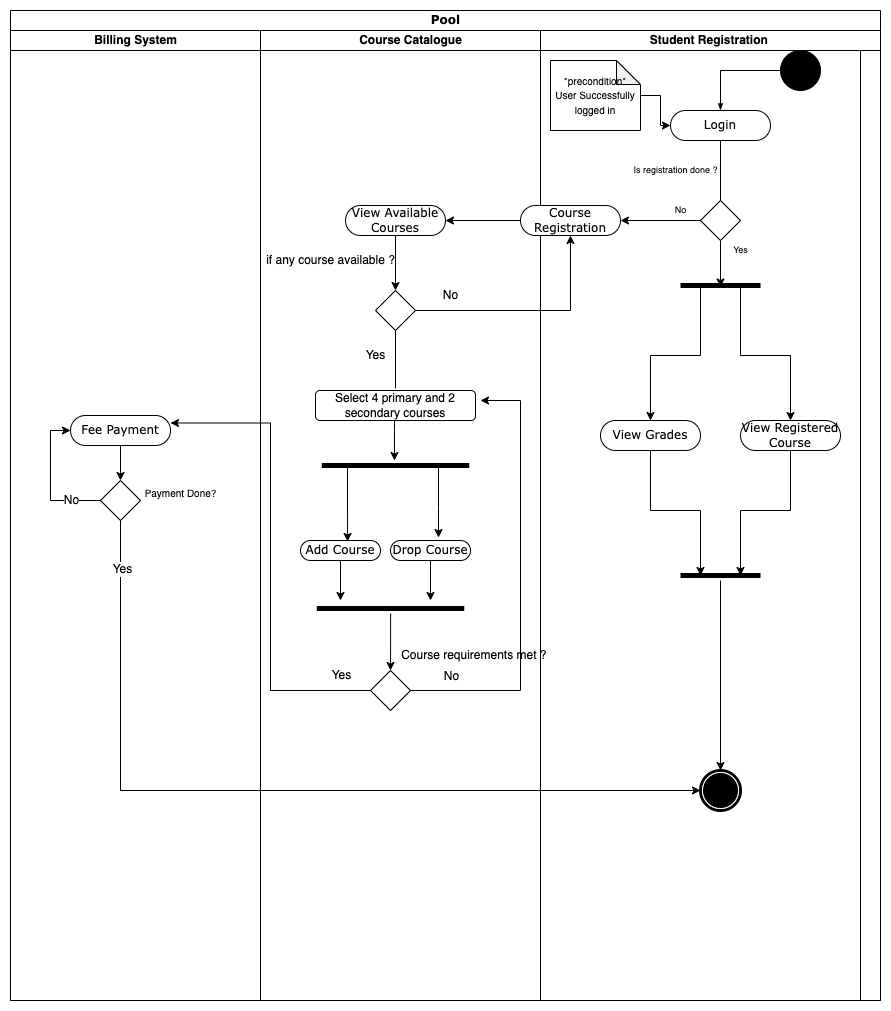

The diagram above was exported from draw.io. Its source (the exported page's mxGraphModel, read from the mxfile embedded in the PNG):
<mxGraphModel dx="1242" dy="828" grid="1" gridSize="10" guides="1" tooltips="1" connect="1" arrows="1" fold="1" page="1" pageScale="1" pageWidth="850" pageHeight="1100" background="none" math="0" shadow="0">
  <root>
    <mxCell id="0" />
    <mxCell id="1" parent="0" />
    <mxCell id="1c1d494c118603dd-1" value="Pool" style="swimlane;html=1;childLayout=stackLayout;startSize=20;rounded=0;shadow=0;comic=0;labelBackgroundColor=none;strokeWidth=1;fontFamily=Verdana;fontSize=12;align=center;" parent="1" vertex="1">
      <mxGeometry x="30" y="40" width="870" height="990" as="geometry" />
    </mxCell>
    <mxCell id="1c1d494c118603dd-2" value="Billing System" style="swimlane;html=1;startSize=20;" parent="1c1d494c118603dd-1" vertex="1">
      <mxGeometry y="20" width="250" height="970" as="geometry" />
    </mxCell>
    <mxCell id="I_4ITi4uRtAl3pIaa_Qt-25" value="" style="edgeStyle=orthogonalEdgeStyle;rounded=0;jumpSize=20;orthogonalLoop=1;jettySize=auto;html=1;labelBackgroundColor=default;labelBorderColor=none;strokeColor=#000000;fontSize=20;endSize=6;" edge="1" parent="1c1d494c118603dd-2" source="I_4ITi4uRtAl3pIaa_Qt-23" target="I_4ITi4uRtAl3pIaa_Qt-24">
      <mxGeometry relative="1" as="geometry" />
    </mxCell>
    <mxCell id="I_4ITi4uRtAl3pIaa_Qt-23" value="Fee Payment" style="rounded=1;whiteSpace=wrap;html=1;shadow=0;comic=0;labelBackgroundColor=none;strokeWidth=1;fontFamily=Verdana;fontSize=12;align=center;arcSize=50;" vertex="1" parent="1c1d494c118603dd-2">
      <mxGeometry x="60" y="385" width="100" height="30" as="geometry" />
    </mxCell>
    <mxCell id="I_4ITi4uRtAl3pIaa_Qt-26" style="edgeStyle=orthogonalEdgeStyle;rounded=0;jumpSize=20;orthogonalLoop=1;jettySize=auto;html=1;exitX=0;exitY=0.5;exitDx=0;exitDy=0;entryX=0;entryY=0.5;entryDx=0;entryDy=0;labelBackgroundColor=default;labelBorderColor=none;strokeColor=#000000;fontSize=20;endSize=6;" edge="1" parent="1c1d494c118603dd-2" source="I_4ITi4uRtAl3pIaa_Qt-24" target="I_4ITi4uRtAl3pIaa_Qt-23">
      <mxGeometry relative="1" as="geometry" />
    </mxCell>
    <mxCell id="I_4ITi4uRtAl3pIaa_Qt-38" value="No" style="edgeLabel;html=1;align=center;verticalAlign=middle;resizable=0;points=[];fontSize=12;" connectable="0" vertex="1" parent="I_4ITi4uRtAl3pIaa_Qt-26">
      <mxGeometry x="-0.5643" y="-1" relative="1" as="geometry">
        <mxPoint as="offset" />
      </mxGeometry>
    </mxCell>
    <mxCell id="I_4ITi4uRtAl3pIaa_Qt-24" value="" style="rhombus;whiteSpace=wrap;html=1;" vertex="1" parent="1c1d494c118603dd-2">
      <mxGeometry x="90" y="450" width="40" height="40" as="geometry" />
    </mxCell>
    <mxCell id="I_4ITi4uRtAl3pIaa_Qt-29" value="&lt;font style=&quot;font-size: 10px;&quot;&gt;Payment Done?&lt;/font&gt;" style="text;html=1;align=center;verticalAlign=middle;resizable=0;points=[];autosize=1;strokeColor=none;fillColor=none;fontSize=20;" vertex="1" parent="1c1d494c118603dd-2">
      <mxGeometry x="120" y="440" width="100" height="40" as="geometry" />
    </mxCell>
    <mxCell id="1c1d494c118603dd-3" value="" style="swimlane;html=1;startSize=20;direction=south;" parent="1c1d494c118603dd-1" vertex="1">
      <mxGeometry x="250" y="20" width="620" height="970" as="geometry">
        <mxRectangle x="250" y="20" width="50" height="970" as="alternateBounds" />
      </mxGeometry>
    </mxCell>
    <mxCell id="BnTlMA4NnG9byHW7G-MH-39" value="View Available Courses" style="rounded=1;whiteSpace=wrap;html=1;shadow=0;comic=0;labelBackgroundColor=none;strokeWidth=1;fontFamily=Verdana;fontSize=12;align=center;arcSize=50;" vertex="1" parent="1c1d494c118603dd-3">
      <mxGeometry x="85" y="175" width="100" height="30" as="geometry" />
    </mxCell>
    <mxCell id="BnTlMA4NnG9byHW7G-MH-41" style="edgeStyle=orthogonalEdgeStyle;rounded=0;orthogonalLoop=1;jettySize=auto;html=1;fontSize=12;" edge="1" parent="1c1d494c118603dd-3" source="BnTlMA4NnG9byHW7G-MH-39">
      <mxGeometry relative="1" as="geometry">
        <mxPoint x="135" y="260" as="targetPoint" />
      </mxGeometry>
    </mxCell>
    <mxCell id="BnTlMA4NnG9byHW7G-MH-43" value="" style="rhombus;whiteSpace=wrap;html=1;" vertex="1" parent="1c1d494c118603dd-3">
      <mxGeometry x="115" y="260" width="40" height="40" as="geometry" />
    </mxCell>
    <mxCell id="BnTlMA4NnG9byHW7G-MH-45" value="No" style="text;html=1;align=center;verticalAlign=middle;resizable=0;points=[];autosize=1;strokeColor=none;fillColor=none;fontSize=12;" vertex="1" parent="1c1d494c118603dd-3">
      <mxGeometry x="170" y="250" width="40" height="30" as="geometry" />
    </mxCell>
    <mxCell id="BnTlMA4NnG9byHW7G-MH-46" value="if any course available ?" style="text;html=1;align=center;verticalAlign=middle;resizable=0;points=[];autosize=1;strokeColor=none;fillColor=none;fontSize=12;" vertex="1" parent="1c1d494c118603dd-3">
      <mxGeometry x="-5" y="215" width="150" height="30" as="geometry" />
    </mxCell>
    <mxCell id="BnTlMA4NnG9byHW7G-MH-48" value="Yes" style="text;html=1;align=center;verticalAlign=middle;resizable=0;points=[];autosize=1;strokeColor=none;fillColor=none;fontSize=12;" vertex="1" parent="1c1d494c118603dd-3">
      <mxGeometry x="95" y="310" width="40" height="30" as="geometry" />
    </mxCell>
    <mxCell id="wXq328aIvyR8RCEa_Oys-3" value="" style="line;strokeWidth=5;html=1;fontSize=20;" vertex="1" parent="1c1d494c118603dd-3">
      <mxGeometry x="61.25" y="430" width="147.5" height="10" as="geometry" />
    </mxCell>
    <mxCell id="wXq328aIvyR8RCEa_Oys-7" value="Add Course" style="rounded=1;whiteSpace=wrap;html=1;shadow=0;comic=0;labelBackgroundColor=none;strokeWidth=1;fontFamily=Verdana;fontSize=12;align=center;arcSize=50;" vertex="1" parent="1c1d494c118603dd-3">
      <mxGeometry x="40" y="510" width="80" height="20" as="geometry" />
    </mxCell>
    <mxCell id="wXq328aIvyR8RCEa_Oys-8" value="Drop Course" style="rounded=1;whiteSpace=wrap;html=1;shadow=0;comic=0;labelBackgroundColor=none;strokeWidth=1;fontFamily=Verdana;fontSize=12;align=center;arcSize=50;" vertex="1" parent="1c1d494c118603dd-3">
      <mxGeometry x="130" y="510" width="80" height="20" as="geometry" />
    </mxCell>
    <mxCell id="wXq328aIvyR8RCEa_Oys-4" style="edgeStyle=orthogonalEdgeStyle;rounded=0;orthogonalLoop=1;jettySize=auto;html=1;exitX=0.25;exitY=0.5;exitDx=0;exitDy=0;exitPerimeter=0;entryX=0.588;entryY=0.05;entryDx=0;entryDy=0;entryPerimeter=0;" edge="1" parent="1c1d494c118603dd-3" source="wXq328aIvyR8RCEa_Oys-3" target="wXq328aIvyR8RCEa_Oys-7">
      <mxGeometry relative="1" as="geometry">
        <mxPoint x="104" y="480" as="targetPoint" />
        <Array as="points">
          <mxPoint x="87" y="435" />
        </Array>
      </mxGeometry>
    </mxCell>
    <mxCell id="wXq328aIvyR8RCEa_Oys-5" style="edgeStyle=orthogonalEdgeStyle;rounded=0;orthogonalLoop=1;jettySize=auto;html=1;entryX=0.5;entryY=0;entryDx=0;entryDy=0;" edge="1" parent="1c1d494c118603dd-3">
      <mxGeometry relative="1" as="geometry">
        <mxPoint x="178" y="507" as="targetPoint" />
        <mxPoint x="178" y="437" as="sourcePoint" />
        <Array as="points">
          <mxPoint x="178" y="477" />
          <mxPoint x="178" y="477" />
        </Array>
      </mxGeometry>
    </mxCell>
    <mxCell id="wXq328aIvyR8RCEa_Oys-2" style="edgeStyle=orthogonalEdgeStyle;rounded=0;orthogonalLoop=1;jettySize=auto;html=1;" edge="1" parent="1c1d494c118603dd-3">
      <mxGeometry relative="1" as="geometry">
        <mxPoint x="134" y="430" as="targetPoint" />
        <mxPoint x="134" y="385" as="sourcePoint" />
        <Array as="points">
          <mxPoint x="134" y="400" />
          <mxPoint x="134" y="400" />
        </Array>
      </mxGeometry>
    </mxCell>
    <mxCell id="1Tg7FKPWrt4J84UDJexE-6" value="" style="endArrow=none;html=1;rounded=0;entryX=0.5;entryY=1;entryDx=0;entryDy=0;exitX=0.52;exitY=-0.067;exitDx=0;exitDy=0;exitPerimeter=0;" edge="1" parent="1c1d494c118603dd-3" target="BnTlMA4NnG9byHW7G-MH-43">
      <mxGeometry width="50" height="50" relative="1" as="geometry">
        <mxPoint x="135" y="357.99" as="sourcePoint" />
        <mxPoint x="50" y="290" as="targetPoint" />
        <Array as="points" />
      </mxGeometry>
    </mxCell>
    <mxCell id="1c1d494c118603dd-4" value="Student Registration&amp;nbsp;" style="swimlane;html=1;startSize=20;" vertex="1" parent="1c1d494c118603dd-3">
      <mxGeometry x="280" width="340" height="970" as="geometry" />
    </mxCell>
    <mxCell id="60571a20871a0731-8" value="Login" style="rounded=1;whiteSpace=wrap;html=1;shadow=0;comic=0;labelBackgroundColor=none;strokeWidth=1;fontFamily=Verdana;fontSize=12;align=center;arcSize=50;" vertex="1" parent="1c1d494c118603dd-4">
      <mxGeometry x="130" y="80" width="100" height="30" as="geometry" />
    </mxCell>
    <mxCell id="1c1d494c118603dd-45" style="edgeStyle=none;rounded=0;html=1;labelBackgroundColor=none;startArrow=none;startFill=0;startSize=5;endArrow=classicThin;endFill=1;endSize=5;jettySize=auto;orthogonalLoop=1;strokeWidth=1;fontFamily=Verdana;fontSize=12;exitX=0.488;exitY=0.8;exitDx=0;exitDy=0;exitPerimeter=0;" edge="1" parent="1c1d494c118603dd-4" source="I_4ITi4uRtAl3pIaa_Qt-18" target="60571a20871a0731-5">
      <mxGeometry relative="1" as="geometry">
        <mxPoint x="120" y="840" as="sourcePoint" />
      </mxGeometry>
    </mxCell>
    <mxCell id="60571a20871a0731-5" value="" style="shape=mxgraph.bpmn.shape;html=1;verticalLabelPosition=bottom;labelBackgroundColor=#ffffff;verticalAlign=top;perimeter=ellipsePerimeter;outline=end;symbol=terminate;rounded=0;shadow=0;comic=0;strokeWidth=1;fontFamily=Verdana;fontSize=12;align=center;" vertex="1" parent="1c1d494c118603dd-4">
      <mxGeometry x="160" y="740" width="40" height="40" as="geometry" />
    </mxCell>
    <mxCell id="BnTlMA4NnG9byHW7G-MH-7" value="" style="edgeStyle=orthogonalEdgeStyle;rounded=0;orthogonalLoop=1;jettySize=auto;html=1;fontSize=6;" edge="1" parent="1c1d494c118603dd-4" source="BnTlMA4NnG9byHW7G-MH-2" target="60571a20871a0731-8">
      <mxGeometry relative="1" as="geometry" />
    </mxCell>
    <mxCell id="BnTlMA4NnG9byHW7G-MH-2" value="&lt;font style=&quot;font-size: 10px;&quot;&gt;*precondition*&lt;br&gt;User Successfully logged in&lt;/font&gt;" style="shape=note;whiteSpace=wrap;html=1;backgroundOutline=1;darkOpacity=0.05;size=24;" vertex="1" parent="1c1d494c118603dd-4">
      <mxGeometry x="10" y="30" width="90" height="70" as="geometry" />
    </mxCell>
    <mxCell id="BnTlMA4NnG9byHW7G-MH-11" value="&lt;font style=&quot;font-size: 9px;&quot;&gt;Is registration done ?&lt;/font&gt;" style="text;html=1;align=center;verticalAlign=middle;resizable=0;points=[];autosize=1;strokeColor=none;fillColor=none;fontSize=6;strokeWidth=3;" vertex="1" parent="1c1d494c118603dd-4">
      <mxGeometry x="80" y="130" width="110" height="20" as="geometry" />
    </mxCell>
    <mxCell id="BnTlMA4NnG9byHW7G-MH-12" value="No" style="text;html=1;align=center;verticalAlign=middle;resizable=0;points=[];autosize=1;strokeColor=none;fillColor=none;fontSize=9;" vertex="1" parent="1c1d494c118603dd-4">
      <mxGeometry x="120" y="170" width="40" height="20" as="geometry" />
    </mxCell>
    <mxCell id="BnTlMA4NnG9byHW7G-MH-14" value="Yes" style="text;html=1;align=center;verticalAlign=middle;resizable=0;points=[];autosize=1;strokeColor=none;fillColor=none;fontSize=9;" vertex="1" parent="1c1d494c118603dd-4">
      <mxGeometry x="180" y="210" width="40" height="20" as="geometry" />
    </mxCell>
    <mxCell id="I_4ITi4uRtAl3pIaa_Qt-13" style="edgeStyle=orthogonalEdgeStyle;rounded=0;jumpSize=20;orthogonalLoop=1;jettySize=auto;html=1;exitX=0.5;exitY=1;exitDx=0;exitDy=0;entryX=0.5;entryY=0.65;entryDx=0;entryDy=0;entryPerimeter=0;labelBackgroundColor=default;labelBorderColor=none;strokeColor=#000000;fontSize=20;endSize=6;" edge="1" parent="1c1d494c118603dd-4" source="1Tg7FKPWrt4J84UDJexE-3" target="I_4ITi4uRtAl3pIaa_Qt-8">
      <mxGeometry relative="1" as="geometry" />
    </mxCell>
    <mxCell id="I_4ITi4uRtAl3pIaa_Qt-39" style="edgeStyle=orthogonalEdgeStyle;rounded=0;jumpSize=20;orthogonalLoop=1;jettySize=auto;html=1;exitX=0;exitY=0.5;exitDx=0;exitDy=0;entryX=1;entryY=0.5;entryDx=0;entryDy=0;labelBackgroundColor=default;labelBorderColor=none;strokeColor=#000000;fontSize=12;endSize=6;" edge="1" parent="1c1d494c118603dd-4" source="1Tg7FKPWrt4J84UDJexE-3" target="BnTlMA4NnG9byHW7G-MH-18">
      <mxGeometry relative="1" as="geometry" />
    </mxCell>
    <mxCell id="1Tg7FKPWrt4J84UDJexE-3" value="" style="rhombus;whiteSpace=wrap;html=1;" vertex="1" parent="1c1d494c118603dd-4">
      <mxGeometry x="160" y="170" width="40" height="40" as="geometry" />
    </mxCell>
    <mxCell id="4gfl4lp-wu4nYs8vL2fo-4" value="" style="edgeStyle=orthogonalEdgeStyle;rounded=0;orthogonalLoop=1;jettySize=auto;html=1;fontSize=6;endArrow=none;" edge="1" parent="1c1d494c118603dd-4" source="60571a20871a0731-8" target="1Tg7FKPWrt4J84UDJexE-3">
      <mxGeometry relative="1" as="geometry">
        <mxPoint x="60" y="200" as="targetPoint" />
        <mxPoint x="130" y="95" as="sourcePoint" />
      </mxGeometry>
    </mxCell>
    <mxCell id="BnTlMA4NnG9byHW7G-MH-18" value="Course Registration" style="rounded=1;whiteSpace=wrap;html=1;shadow=0;comic=0;labelBackgroundColor=none;strokeWidth=1;fontFamily=Verdana;fontSize=12;align=center;arcSize=50;" vertex="1" parent="1c1d494c118603dd-4">
      <mxGeometry x="-20" y="175" width="100" height="30" as="geometry" />
    </mxCell>
    <mxCell id="I_4ITi4uRtAl3pIaa_Qt-20" style="edgeStyle=orthogonalEdgeStyle;rounded=0;jumpSize=20;orthogonalLoop=1;jettySize=auto;html=1;exitX=0.5;exitY=1;exitDx=0;exitDy=0;labelBackgroundColor=default;labelBorderColor=none;strokeColor=#000000;fontSize=20;endSize=6;entryX=0.25;entryY=0.5;entryDx=0;entryDy=0;entryPerimeter=0;" edge="1" parent="1c1d494c118603dd-4" source="I_4ITi4uRtAl3pIaa_Qt-1" target="I_4ITi4uRtAl3pIaa_Qt-18">
      <mxGeometry relative="1" as="geometry" />
    </mxCell>
    <mxCell id="I_4ITi4uRtAl3pIaa_Qt-1" value="View Grades" style="rounded=1;whiteSpace=wrap;html=1;shadow=0;comic=0;labelBackgroundColor=none;strokeWidth=1;fontFamily=Verdana;fontSize=12;align=center;arcSize=50;" vertex="1" parent="1c1d494c118603dd-4">
      <mxGeometry x="60" y="390" width="100" height="30" as="geometry" />
    </mxCell>
    <mxCell id="I_4ITi4uRtAl3pIaa_Qt-16" style="edgeStyle=orthogonalEdgeStyle;rounded=0;jumpSize=20;orthogonalLoop=1;jettySize=auto;html=1;exitX=0.25;exitY=0.5;exitDx=0;exitDy=0;exitPerimeter=0;entryX=0.5;entryY=0;entryDx=0;entryDy=0;labelBackgroundColor=default;labelBorderColor=none;strokeColor=#000000;fontSize=20;endSize=6;" edge="1" parent="1c1d494c118603dd-4" source="I_4ITi4uRtAl3pIaa_Qt-8" target="I_4ITi4uRtAl3pIaa_Qt-1">
      <mxGeometry relative="1" as="geometry" />
    </mxCell>
    <mxCell id="I_4ITi4uRtAl3pIaa_Qt-17" style="edgeStyle=orthogonalEdgeStyle;rounded=0;jumpSize=20;orthogonalLoop=1;jettySize=auto;html=1;exitX=0.75;exitY=0.5;exitDx=0;exitDy=0;exitPerimeter=0;entryX=0.5;entryY=0;entryDx=0;entryDy=0;labelBackgroundColor=default;labelBorderColor=none;strokeColor=#000000;fontSize=20;endSize=6;" edge="1" parent="1c1d494c118603dd-4" source="I_4ITi4uRtAl3pIaa_Qt-8" target="I_4ITi4uRtAl3pIaa_Qt-14">
      <mxGeometry relative="1" as="geometry" />
    </mxCell>
    <mxCell id="I_4ITi4uRtAl3pIaa_Qt-8" value="" style="line;strokeWidth=5;html=1;fontSize=20;" vertex="1" parent="1c1d494c118603dd-4">
      <mxGeometry x="140" y="250" width="80" height="10" as="geometry" />
    </mxCell>
    <mxCell id="I_4ITi4uRtAl3pIaa_Qt-22" style="edgeStyle=orthogonalEdgeStyle;rounded=0;jumpSize=20;orthogonalLoop=1;jettySize=auto;html=1;exitX=0.5;exitY=1;exitDx=0;exitDy=0;entryX=0.75;entryY=0.5;entryDx=0;entryDy=0;entryPerimeter=0;labelBackgroundColor=default;labelBorderColor=none;strokeColor=#000000;fontSize=20;endSize=6;" edge="1" parent="1c1d494c118603dd-4" source="I_4ITi4uRtAl3pIaa_Qt-14" target="I_4ITi4uRtAl3pIaa_Qt-18">
      <mxGeometry relative="1" as="geometry" />
    </mxCell>
    <mxCell id="I_4ITi4uRtAl3pIaa_Qt-14" value="View Registered Course" style="rounded=1;whiteSpace=wrap;html=1;shadow=0;comic=0;labelBackgroundColor=none;strokeWidth=1;fontFamily=Verdana;fontSize=12;align=center;arcSize=50;" vertex="1" parent="1c1d494c118603dd-4">
      <mxGeometry x="200" y="390" width="100" height="30" as="geometry" />
    </mxCell>
    <mxCell id="BnTlMA4NnG9byHW7G-MH-59" style="edgeStyle=orthogonalEdgeStyle;rounded=0;orthogonalLoop=1;jettySize=auto;html=1;entryX=0.5;entryY=0;entryDx=0;entryDy=0;strokeWidth=1;fontSize=12;" edge="1" parent="1c1d494c118603dd-4" source="I_4ITi4uRtAl3pIaa_Qt-18" target="60571a20871a0731-5">
      <mxGeometry relative="1" as="geometry" />
    </mxCell>
    <mxCell id="I_4ITi4uRtAl3pIaa_Qt-18" value="" style="line;strokeWidth=5;html=1;fontSize=20;" vertex="1" parent="1c1d494c118603dd-4">
      <mxGeometry x="140" y="540" width="80" height="10" as="geometry" />
    </mxCell>
    <mxCell id="BnTlMA4NnG9byHW7G-MH-44" style="edgeStyle=orthogonalEdgeStyle;rounded=0;orthogonalLoop=1;jettySize=auto;html=1;entryX=0.5;entryY=1;entryDx=0;entryDy=0;fontSize=12;" edge="1" parent="1c1d494c118603dd-3" source="BnTlMA4NnG9byHW7G-MH-43" target="BnTlMA4NnG9byHW7G-MH-18">
      <mxGeometry relative="1" as="geometry" />
    </mxCell>
    <mxCell id="W4j4Js8WivkzVaLnNYjv-8" style="edgeStyle=orthogonalEdgeStyle;rounded=0;orthogonalLoop=1;jettySize=auto;html=1;exitX=0;exitY=0.5;exitDx=0;exitDy=0;entryX=1;entryY=0.5;entryDx=0;entryDy=0;" edge="1" parent="1c1d494c118603dd-3" source="BnTlMA4NnG9byHW7G-MH-18" target="BnTlMA4NnG9byHW7G-MH-39">
      <mxGeometry relative="1" as="geometry" />
    </mxCell>
    <mxCell id="2feCrp8kMvOm-Be0M8Hq-2" value="" style="line;strokeWidth=5;html=1;fontSize=20;" vertex="1" parent="1c1d494c118603dd-3">
      <mxGeometry x="56.25" y="573" width="147.5" height="10" as="geometry" />
    </mxCell>
    <mxCell id="2feCrp8kMvOm-Be0M8Hq-5" value="" style="rhombus;whiteSpace=wrap;html=1;" vertex="1" parent="1c1d494c118603dd-3">
      <mxGeometry x="110" y="640" width="40" height="40" as="geometry" />
    </mxCell>
    <mxCell id="2feCrp8kMvOm-Be0M8Hq-6" value="Course requirements met ?&amp;nbsp;" style="text;html=1;align=center;verticalAlign=middle;resizable=0;points=[];autosize=1;strokeColor=none;fillColor=none;" vertex="1" parent="1c1d494c118603dd-3">
      <mxGeometry x="130" y="610" width="170" height="30" as="geometry" />
    </mxCell>
    <mxCell id="BnTlMA4NnG9byHW7G-MH-54" value="Yes" style="text;html=1;align=center;verticalAlign=middle;resizable=0;points=[];autosize=1;strokeColor=none;fillColor=none;fontSize=12;" vertex="1" parent="1c1d494c118603dd-3">
      <mxGeometry x="61.25" y="630" width="40" height="30" as="geometry" />
    </mxCell>
    <mxCell id="BnTlMA4NnG9byHW7G-MH-56" value="Select 4 primary and 2 secondary courses" style="rounded=1;whiteSpace=wrap;html=1;strokeWidth=1;fontSize=12;" vertex="1" parent="1c1d494c118603dd-3">
      <mxGeometry x="55" y="360" width="160" height="30" as="geometry" />
    </mxCell>
    <mxCell id="I_4ITi4uRtAl3pIaa_Qt-27" style="edgeStyle=orthogonalEdgeStyle;rounded=0;jumpSize=20;orthogonalLoop=1;jettySize=auto;html=1;exitX=0.5;exitY=1;exitDx=0;exitDy=0;entryX=0;entryY=0.5;entryDx=0;entryDy=0;labelBackgroundColor=default;labelBorderColor=none;strokeColor=#000000;fontSize=20;endSize=6;" edge="1" parent="1c1d494c118603dd-1" source="I_4ITi4uRtAl3pIaa_Qt-24" target="60571a20871a0731-5">
      <mxGeometry relative="1" as="geometry" />
    </mxCell>
    <mxCell id="I_4ITi4uRtAl3pIaa_Qt-37" value="Yes" style="edgeLabel;html=1;align=center;verticalAlign=middle;resizable=0;points=[];fontSize=12;" connectable="0" vertex="1" parent="I_4ITi4uRtAl3pIaa_Qt-27">
      <mxGeometry x="-0.8871" y="1" relative="1" as="geometry">
        <mxPoint as="offset" />
      </mxGeometry>
    </mxCell>
    <mxCell id="BnTlMA4NnG9byHW7G-MH-53" style="edgeStyle=orthogonalEdgeStyle;rounded=0;orthogonalLoop=1;jettySize=auto;html=1;entryX=1;entryY=0.25;entryDx=0;entryDy=0;strokeWidth=1;fontSize=12;" edge="1" parent="1c1d494c118603dd-1" source="2feCrp8kMvOm-Be0M8Hq-5" target="I_4ITi4uRtAl3pIaa_Qt-23">
      <mxGeometry relative="1" as="geometry" />
    </mxCell>
    <mxCell id="60571a20871a0731-4" value="" style="ellipse;whiteSpace=wrap;html=1;rounded=0;shadow=0;comic=0;labelBackgroundColor=none;strokeWidth=1;fillColor=#000000;fontFamily=Verdana;fontSize=12;align=center;" parent="1" vertex="1">
      <mxGeometry x="800" y="80" width="40" height="40" as="geometry" />
    </mxCell>
    <mxCell id="1c1d494c118603dd-27" style="edgeStyle=orthogonalEdgeStyle;rounded=0;html=1;labelBackgroundColor=none;startArrow=none;startFill=0;startSize=5;endArrow=classicThin;endFill=1;endSize=5;jettySize=auto;orthogonalLoop=1;strokeWidth=1;fontFamily=Verdana;fontSize=12" parent="1" source="60571a20871a0731-4" target="60571a20871a0731-8" edge="1">
      <mxGeometry relative="1" as="geometry" />
    </mxCell>
    <mxCell id="I_4ITi4uRtAl3pIaa_Qt-35" value="&lt;font style=&quot;font-size: 12px;&quot;&gt;&lt;b&gt;Course Catalogue&lt;/b&gt;&lt;/font&gt;" style="text;html=1;align=center;verticalAlign=middle;resizable=0;points=[];autosize=1;strokeColor=none;fillColor=none;fontSize=10;" vertex="1" parent="1">
      <mxGeometry x="365" y="55" width="130" height="30" as="geometry" />
    </mxCell>
    <mxCell id="I_4ITi4uRtAl3pIaa_Qt-36" value="" style="endArrow=none;html=1;rounded=0;labelBackgroundColor=default;labelBorderColor=none;strokeColor=#000000;fontSize=12;endSize=6;jumpSize=20;" edge="1" parent="1">
      <mxGeometry width="50" height="50" relative="1" as="geometry">
        <mxPoint x="280" y="80" as="sourcePoint" />
        <mxPoint x="560" y="80" as="targetPoint" />
      </mxGeometry>
    </mxCell>
    <mxCell id="BjFnZb9TudGWhTXEZMlc-9" style="edgeStyle=orthogonalEdgeStyle;rounded=0;orthogonalLoop=1;jettySize=auto;html=1;exitX=0.5;exitY=1;exitDx=0;exitDy=0;" edge="1" parent="1" source="wXq328aIvyR8RCEa_Oys-8">
      <mxGeometry relative="1" as="geometry">
        <mxPoint x="450" y="630" as="targetPoint" />
      </mxGeometry>
    </mxCell>
    <mxCell id="2feCrp8kMvOm-Be0M8Hq-4" style="edgeStyle=orthogonalEdgeStyle;rounded=0;orthogonalLoop=1;jettySize=auto;html=1;" edge="1" parent="1" source="2feCrp8kMvOm-Be0M8Hq-2">
      <mxGeometry relative="1" as="geometry">
        <mxPoint x="410" y="700" as="targetPoint" />
      </mxGeometry>
    </mxCell>
    <mxCell id="BjFnZb9TudGWhTXEZMlc-12" style="edgeStyle=orthogonalEdgeStyle;rounded=0;orthogonalLoop=1;jettySize=auto;html=1;" edge="1" parent="1" source="wXq328aIvyR8RCEa_Oys-7">
      <mxGeometry relative="1" as="geometry">
        <mxPoint x="360" y="630" as="targetPoint" />
      </mxGeometry>
    </mxCell>
    <mxCell id="BnTlMA4NnG9byHW7G-MH-55" style="edgeStyle=orthogonalEdgeStyle;rounded=0;orthogonalLoop=1;jettySize=auto;html=1;strokeWidth=1;fontSize=12;" edge="1" parent="1" source="2feCrp8kMvOm-Be0M8Hq-5">
      <mxGeometry relative="1" as="geometry">
        <mxPoint x="500" y="430" as="targetPoint" />
        <Array as="points">
          <mxPoint x="540" y="720" />
          <mxPoint x="540" y="430" />
        </Array>
      </mxGeometry>
    </mxCell>
    <mxCell id="BnTlMA4NnG9byHW7G-MH-58" value="No" style="edgeLabel;html=1;align=center;verticalAlign=middle;resizable=0;points=[];fontSize=12;" vertex="1" connectable="0" parent="BnTlMA4NnG9byHW7G-MH-55">
      <mxGeometry x="-0.7846" y="-4" relative="1" as="geometry">
        <mxPoint x="-7" y="-19" as="offset" />
      </mxGeometry>
    </mxCell>
  </root>
</mxGraphModel>